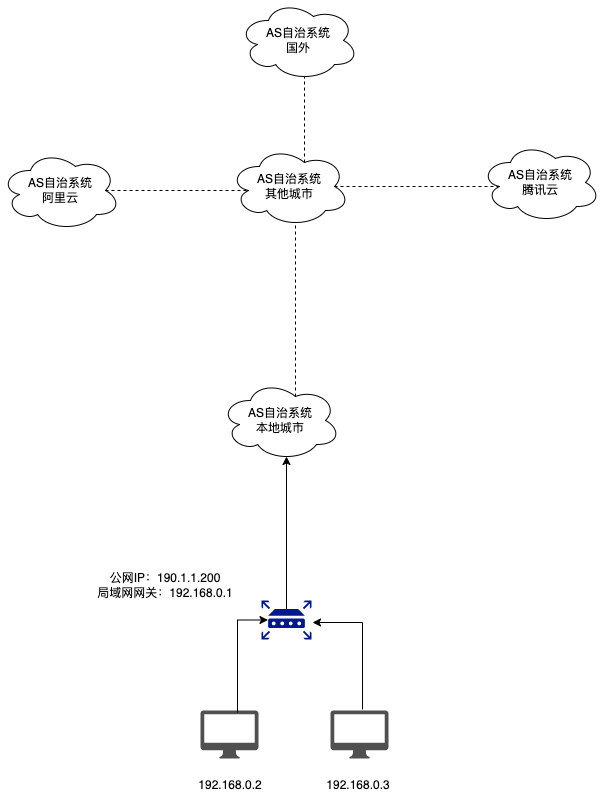

The diagram above was exported from draw.io. Its source (the exported page's mxGraphModel, read from the mxfile embedded in the PNG):
<mxGraphModel dx="2074" dy="1121" grid="1" gridSize="10" guides="1" tooltips="1" connect="1" arrows="1" fold="1" page="1" pageScale="1" pageWidth="827" pageHeight="1169" math="0" shadow="0">
  <root>
    <mxCell id="0" />
    <mxCell id="1" parent="0" />
    <mxCell id="nc3LB9kYJq-yKQvVQCXG-2" value="AS自治系统&lt;br&gt;本地城市" style="ellipse;shape=cloud;whiteSpace=wrap;html=1;" vertex="1" parent="1">
      <mxGeometry x="340" y="470" width="120" height="80" as="geometry" />
    </mxCell>
    <mxCell id="nc3LB9kYJq-yKQvVQCXG-3" value="" style="sketch=0;pointerEvents=1;shadow=0;dashed=0;html=1;strokeColor=none;fillColor=#505050;labelPosition=center;verticalLabelPosition=bottom;verticalAlign=top;outlineConnect=0;align=center;shape=mxgraph.office.devices.mac_client;points=[];" vertex="1" parent="1">
      <mxGeometry x="320" y="800" width="58" height="48" as="geometry" />
    </mxCell>
    <mxCell id="nc3LB9kYJq-yKQvVQCXG-4" value="" style="sketch=0;pointerEvents=1;shadow=0;dashed=0;html=1;strokeColor=none;fillColor=#505050;labelPosition=center;verticalLabelPosition=bottom;verticalAlign=top;outlineConnect=0;align=center;shape=mxgraph.office.devices.mac_client;" vertex="1" parent="1">
      <mxGeometry x="450" y="800" width="58" height="48" as="geometry" />
    </mxCell>
    <mxCell id="nc3LB9kYJq-yKQvVQCXG-5" value="192.168.0.2" style="text;html=1;align=center;verticalAlign=middle;whiteSpace=wrap;rounded=0;" vertex="1" parent="1">
      <mxGeometry x="320" y="860" width="60" height="30" as="geometry" />
    </mxCell>
    <mxCell id="nc3LB9kYJq-yKQvVQCXG-6" value="192.168.0.3" style="text;html=1;align=center;verticalAlign=middle;whiteSpace=wrap;rounded=0;" vertex="1" parent="1">
      <mxGeometry x="448" y="860" width="60" height="30" as="geometry" />
    </mxCell>
    <mxCell id="nc3LB9kYJq-yKQvVQCXG-7" value="" style="sketch=0;aspect=fixed;pointerEvents=1;shadow=0;dashed=0;html=1;strokeColor=none;labelPosition=center;verticalLabelPosition=bottom;verticalAlign=top;align=center;fillColor=#00188D;shape=mxgraph.mscae.enterprise.router" vertex="1" parent="1">
      <mxGeometry x="381" y="690" width="50" height="39" as="geometry" />
    </mxCell>
    <mxCell id="nc3LB9kYJq-yKQvVQCXG-8" style="rounded=0;orthogonalLoop=1;jettySize=auto;html=1;entryX=0.13;entryY=0.5;entryDx=0;entryDy=0;entryPerimeter=0;exitX=0.638;exitY=0.042;exitDx=0;exitDy=0;exitPerimeter=0;edgeStyle=orthogonalEdgeStyle;" edge="1" parent="1" source="nc3LB9kYJq-yKQvVQCXG-3" target="nc3LB9kYJq-yKQvVQCXG-7">
      <mxGeometry relative="1" as="geometry">
        <Array as="points">
          <mxPoint x="357" y="710" />
        </Array>
      </mxGeometry>
    </mxCell>
    <mxCell id="nc3LB9kYJq-yKQvVQCXG-9" style="edgeStyle=orthogonalEdgeStyle;rounded=0;orthogonalLoop=1;jettySize=auto;html=1;entryX=1.02;entryY=0.564;entryDx=0;entryDy=0;entryPerimeter=0;exitX=0.552;exitY=-0.021;exitDx=0;exitDy=0;exitPerimeter=0;" edge="1" parent="1" source="nc3LB9kYJq-yKQvVQCXG-4" target="nc3LB9kYJq-yKQvVQCXG-7">
      <mxGeometry relative="1" as="geometry" />
    </mxCell>
    <mxCell id="nc3LB9kYJq-yKQvVQCXG-10" value="公网IP：190.1.1.200&lt;br&gt;局域网网关：192.168.0.1" style="text;html=1;align=center;verticalAlign=middle;whiteSpace=wrap;rounded=0;" vertex="1" parent="1">
      <mxGeometry x="210" y="660" width="150" height="30" as="geometry" />
    </mxCell>
    <mxCell id="nc3LB9kYJq-yKQvVQCXG-12" style="edgeStyle=orthogonalEdgeStyle;rounded=0;orthogonalLoop=1;jettySize=auto;html=1;exitX=0.5;exitY=0.22;exitDx=0;exitDy=0;exitPerimeter=0;entryX=0.55;entryY=0.95;entryDx=0;entryDy=0;entryPerimeter=0;" edge="1" parent="1" source="nc3LB9kYJq-yKQvVQCXG-7" target="nc3LB9kYJq-yKQvVQCXG-2">
      <mxGeometry relative="1" as="geometry" />
    </mxCell>
    <mxCell id="nc3LB9kYJq-yKQvVQCXG-13" value="AS自治系统&lt;br&gt;其他城市" style="ellipse;shape=cloud;whiteSpace=wrap;html=1;" vertex="1" parent="1">
      <mxGeometry x="349" y="236" width="120" height="80" as="geometry" />
    </mxCell>
    <mxCell id="nc3LB9kYJq-yKQvVQCXG-14" value="AS自治系统&lt;br&gt;腾讯云" style="ellipse;shape=cloud;whiteSpace=wrap;html=1;" vertex="1" parent="1">
      <mxGeometry x="600" y="232" width="120" height="80" as="geometry" />
    </mxCell>
    <mxCell id="nc3LB9kYJq-yKQvVQCXG-15" value="AS自治系统&lt;br&gt;阿里云" style="ellipse;shape=cloud;whiteSpace=wrap;html=1;" vertex="1" parent="1">
      <mxGeometry x="120" y="240" width="120" height="80" as="geometry" />
    </mxCell>
    <mxCell id="nc3LB9kYJq-yKQvVQCXG-16" value="AS自治系统&lt;br&gt;国外" style="ellipse;shape=cloud;whiteSpace=wrap;html=1;" vertex="1" parent="1">
      <mxGeometry x="358" y="90" width="120" height="80" as="geometry" />
    </mxCell>
    <mxCell id="nc3LB9kYJq-yKQvVQCXG-19" style="edgeStyle=orthogonalEdgeStyle;rounded=0;orthogonalLoop=1;jettySize=auto;html=1;exitX=0.875;exitY=0.5;exitDx=0;exitDy=0;exitPerimeter=0;entryX=0.16;entryY=0.55;entryDx=0;entryDy=0;entryPerimeter=0;dashed=1;endArrow=none;endFill=0;" edge="1" parent="1" source="nc3LB9kYJq-yKQvVQCXG-15" target="nc3LB9kYJq-yKQvVQCXG-13">
      <mxGeometry relative="1" as="geometry" />
    </mxCell>
    <mxCell id="nc3LB9kYJq-yKQvVQCXG-20" style="edgeStyle=orthogonalEdgeStyle;rounded=0;orthogonalLoop=1;jettySize=auto;html=1;exitX=0.875;exitY=0.5;exitDx=0;exitDy=0;exitPerimeter=0;entryX=0.16;entryY=0.55;entryDx=0;entryDy=0;entryPerimeter=0;strokeColor=none;dashed=1;endArrow=none;endFill=0;" edge="1" parent="1" source="nc3LB9kYJq-yKQvVQCXG-13" target="nc3LB9kYJq-yKQvVQCXG-14">
      <mxGeometry relative="1" as="geometry" />
    </mxCell>
    <mxCell id="nc3LB9kYJq-yKQvVQCXG-21" style="edgeStyle=orthogonalEdgeStyle;rounded=0;orthogonalLoop=1;jettySize=auto;html=1;exitX=0.625;exitY=0.2;exitDx=0;exitDy=0;exitPerimeter=0;entryX=0.55;entryY=0.95;entryDx=0;entryDy=0;entryPerimeter=0;dashed=1;endArrow=none;endFill=0;" edge="1" parent="1" source="nc3LB9kYJq-yKQvVQCXG-13" target="nc3LB9kYJq-yKQvVQCXG-16">
      <mxGeometry relative="1" as="geometry" />
    </mxCell>
    <mxCell id="nc3LB9kYJq-yKQvVQCXG-22" style="edgeStyle=orthogonalEdgeStyle;rounded=0;orthogonalLoop=1;jettySize=auto;html=1;exitX=0.875;exitY=0.5;exitDx=0;exitDy=0;exitPerimeter=0;entryX=0.16;entryY=0.55;entryDx=0;entryDy=0;entryPerimeter=0;endArrow=none;endFill=0;dashed=1;" edge="1" parent="1" source="nc3LB9kYJq-yKQvVQCXG-13" target="nc3LB9kYJq-yKQvVQCXG-14">
      <mxGeometry relative="1" as="geometry" />
    </mxCell>
    <mxCell id="nc3LB9kYJq-yKQvVQCXG-23" style="edgeStyle=orthogonalEdgeStyle;rounded=0;orthogonalLoop=1;jettySize=auto;html=1;exitX=0.625;exitY=0.2;exitDx=0;exitDy=0;exitPerimeter=0;entryX=0.55;entryY=0.95;entryDx=0;entryDy=0;entryPerimeter=0;endArrow=none;endFill=0;dashed=1;" edge="1" parent="1" source="nc3LB9kYJq-yKQvVQCXG-2" target="nc3LB9kYJq-yKQvVQCXG-13">
      <mxGeometry relative="1" as="geometry" />
    </mxCell>
  </root>
</mxGraphModel>